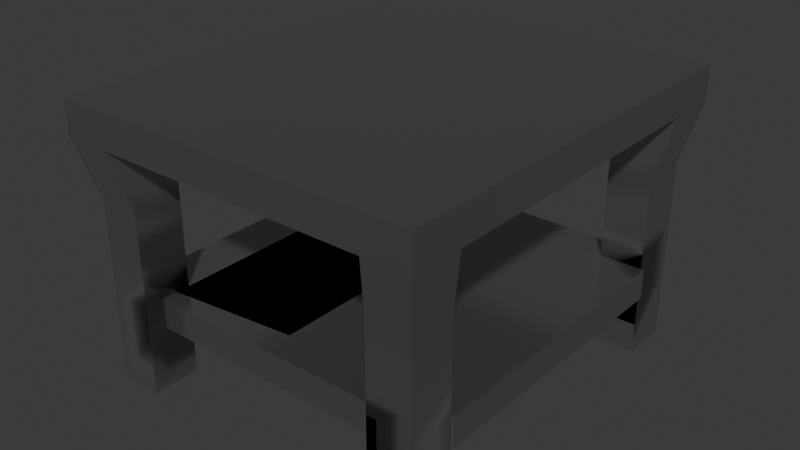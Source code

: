 # Source: table.blend  (saved by Blender 4.4.32; exported with 4.5.12 LTS)
import bpy
from mathutils import Matrix  # noqa: F401  (used for matrix-valued properties, if any)

bpy.ops.wm.read_factory_settings(use_empty=True)
scene = bpy.context.scene
scene.name = 'Scene'

# ---- collections
col_collection = bpy.data.collections.new('Collection'); scene.collection.children.link(col_collection)

# ---- materials (node trees are filled in below, after node groups)
mat_tablematerial = bpy.data.materials.new('TableMaterial')

# ---- material node trees
mat_tablematerial.use_nodes = True; mat_tablematerial.node_tree.nodes.clear()
_N = mat_tablematerial.node_tree.nodes; _L = mat_tablematerial.node_tree.links
n0 = _N.new('ShaderNodeBsdfPrincipled'); n0.name = 'Principled BSDF'; n0.location = (10, 300)
n0.inputs[0].default_value = (0.4076, 0.4076, 0.4076, 1.0)
n0.inputs[1].default_value = 0.9
n0.inputs[2].default_value = 0.15
n0.inputs[3].default_value = 1.0
n1 = _N.new('ShaderNodeOutputMaterial'); n1.name = 'Material Output'; n1.location = (300, 300)
_L.new(n0.outputs[0], n1.inputs[0])
n1.is_active_output = True

# ---- world
world_world = bpy.data.worlds.new('World'); scene.world = world_world
world_world.use_nodes = True; world_world.node_tree.nodes.clear()
_N = world_world.node_tree.nodes; _L = world_world.node_tree.links
n0 = _N.new('ShaderNodeOutputWorld'); n0.name = 'World Output'; n0.location = (300, 300)
n1 = _N.new('ShaderNodeBackground'); n1.name = 'Background'; n1.location = (10, 300)
n1.inputs[0].default_value = (0.05088, 0.05088, 0.05088, 1.0)
_L.new(n1.outputs[0], n0.inputs[0])
n0.is_active_output = True
world_world.color = (0.05088, 0.05088, 0.05088)
world_world.sun_shadow_jitter_overblur = 0.0

# ---- meshes
me_tablemesh = bpy.data.meshes.new('TableMesh')
me_tablemesh.from_pydata([(-0.9549, -1.08, -0.006597), (0.9549, -1.08, -0.006597), (-0.9549, 1.08, -0.006597), (0.9549, 1.08, -0.006597), (-0.9549, -1.08, 0.1723), (0.9549, -1.08, 0.1723), (-0.9549, 1.08, 0.1723), (0.9549, 1.08, 0.1723), (-0.9549, 0.0, -0.006597), (0.9549, 0.0, -0.006597), (-0.9549, 0.0, 0.1723), (0.9549, 0.0, 0.1723), (-0.9549, -0.5398, -0.006597), (-0.9549, -0.5398, 0.1723), (0.9549, -0.5398, -0.006597), (0.9549, -0.5398, 0.1723), (0.9549, 0.5398, -0.006597), (0.9549, 0.5398, 0.1723), (-0.9549, 0.5398, -0.006597), (-0.9549, 0.5398, 0.1723), (0.0, -1.08, -0.006597), (0.0, 1.08, -0.006597), (0.0, -1.08, 0.1723), (0.0, 1.08, 0.1723), (0.0, 0.0, 0.1657), (0.0, 0.0, 0.0), (0.0, -0.5, 0.0), (0.0, -0.5, 0.1657), (0.0, 0.5, 0.1657), (0.0, 0.5, 0.0), (0.5398, -1.08, -0.006597), (0.5398, -1.08, 0.1723), (0.5, 0.0, 0.0), (0.5, -0.5, 0.0), (0.5, 0.5, 0.0), (0.5398, 1.08, -0.006597), (0.5398, 1.08, 0.1723), (0.5, 0.0, 0.1657), (0.5, -0.5, 0.1657), (0.5, 0.5, 0.1657), (-0.5398, 1.08, -0.006597), (-0.5398, 1.08, 0.1723), (-0.5, 0.0, 0.1657), (-0.5, -0.5, 0.1657), (-0.5, 0.5, 0.1657), (-0.5398, -1.08, -0.006597), (-0.5398, -1.08, 0.1723), (-0.5, 0.0, 0.0), (-0.5, -0.5, 0.0), (-0.5, 0.5, 0.0), (-0.7162, 1.08, -0.006597), (-0.7162, 1.08, 0.1723), (-0.6634, 0.0, 0.1657), (-0.6634, -0.5, 0.1657), (-0.6634, 0.5, 0.1657), (-0.7162, -1.08, -0.006597), (-0.7162, -1.08, 0.1723), (-0.6634, 0.0, 0.0), (-0.6634, -0.5, 0.0), (-0.6634, 0.5, 0.0), (-0.9549, -0.8097, -0.006597), (-0.9549, -0.8097, 0.1723), (0.9549, -0.8097, -0.006597), (0.9549, -0.8097, 0.1723), (0.0, -0.75, 0.1657), (0.0, -0.75, 0.0), (0.5, -0.75, 0.1657), (0.5, -0.75, 0.0), (-0.5, -0.75, 0.0), (-0.5, -0.75, 0.1657), (-0.6634, -0.75, 0.1657), (-0.6634, -0.75, 0.0), (0.7162, -1.08, -0.006597), (0.7162, -1.08, 0.1723), (0.6634, 0.0, 0.0), (0.6634, -0.5, 0.0), (0.6634, 0.5, 0.0), (0.7162, 1.08, -0.006597), (0.7162, 1.08, 0.1723), (0.6634, 0.0, 0.1657), (0.6634, -0.5, 0.1657), (0.6634, 0.5, 0.1657), (0.6634, -0.75, 0.1657), (0.6634, -0.75, 0.0), (0.9549, 0.8097, -0.006597), (0.9549, 0.8097, 0.1723), (-0.9549, 0.8097, -0.006597), (-0.9549, 0.8097, 0.1723), (0.0, 0.75, 0.1657), (0.0, 0.75, 0.0), (0.5, 0.75, 0.1657), (0.5, 0.75, 0.0), (-0.5, 0.75, 0.0), (-0.5, 0.75, 0.1657), (-0.6634, 0.75, 0.1657), (-0.6634, 0.75, 0.0), (0.6634, 0.75, 0.1657), (0.6634, 0.75, 0.0), (0.9549, -0.2699, -0.006597), (0.9549, -0.2699, 0.1723), (-0.9549, -0.2699, -0.006597), (-0.9549, -0.2699, 0.1723), (0.0, -0.25, 0.0), (0.0, -0.25, 0.1657), (0.5, -0.25, 0.0), (0.5, -0.25, 0.1657), (-0.5, -0.25, 0.1657), (-0.5, -0.25, 0.0), (-0.6634, -0.25, 0.0), (-0.6634, -0.25, 0.1657), (0.6634, -0.25, 0.0), (0.6634, -0.25, 0.1657), (-0.9549, 0.2699, -0.006597), (-0.9549, 0.2699, 0.1723), (0.9549, 0.2699, -0.006597), (0.9549, 0.2699, 0.1723), (0.0, 0.25, 0.0), (0.0, 0.25, 0.1657), (0.5, 0.25, 0.0), (0.5, 0.25, 0.1657), (-0.5, 0.25, 0.1657), (-0.5, 0.25, 0.0), (-0.6634, 0.25, 0.0), (-0.6634, 0.25, 0.1657), (0.6634, 0.25, 0.0), (0.6634, 0.25, 0.1657), (0.2699, 1.08, -0.006597), (0.2699, 1.08, 0.1723), (0.25, 0.0, 0.1657), (0.25, -0.5, 0.1657), (0.25, 0.5, 0.1657), (0.2699, -1.08, -0.006597), (0.2699, -1.08, 0.1723), (0.25, 0.0, 0.0), (0.25, -0.5, 0.0), (0.25, 0.5, 0.0), (0.25, -0.75, 0.0), (0.25, -0.75, 0.1657), (0.25, 0.75, 0.0), (0.25, 0.75, 0.1657), (0.25, -0.25, 0.1657), (0.25, -0.25, 0.0), (0.25, 0.25, 0.1657), (0.25, 0.25, 0.0), (-0.2699, -1.08, -0.006597), (-0.2699, -1.08, 0.1723), (-0.25, 0.0, 0.0), (-0.25, -0.5, 0.0), (-0.25, 0.5, 0.0), (-0.2699, 1.08, -0.006597), (-0.2699, 1.08, 0.1723), (-0.25, 0.0, 0.1657), (-0.25, -0.5, 0.1657), (-0.25, 0.5, 0.1657), (-0.25, -0.75, 0.0), (-0.25, -0.75, 0.1657), (-0.25, 0.75, 0.0), (-0.25, 0.75, 0.1657), (-0.25, -0.25, 0.1657), (-0.25, -0.25, 0.0), (-0.25, 0.25, 0.1657), (-0.25, 0.25, 0.0), (-0.8845, -0.75, -1.263), (-0.8845, -1.0, -1.263), (0.6634, -1.0, -1.263), (0.8845, -1.0, -1.263), (0.8845, 0.75, -1.263), (0.8845, 1.0, -1.263), (-0.6634, 1.0, -1.263), (-0.8845, 1.0, -1.263), (-0.6634, -1.0, -1.263), (-0.6634, -0.75, -1.263), (0.8845, -0.75, -1.263), (0.6634, -0.75, -1.263), (0.6634, 1.0, -1.263), (-0.8845, 0.75, -1.263), (-0.6634, 0.75, -1.263), (0.6634, 0.75, -1.263), (-0.8845, -0.75, -0.6314), (-0.8845, -1.0, -0.6314), (-0.6634, -0.75, -0.6314), (-0.6634, -1.0, -0.6314), (0.8845, -1.0, -0.6314), (0.8845, -0.75, -0.6314), (0.6634, -1.0, -0.6314), (0.6634, -0.75, -0.6314), (-0.8845, 0.75, -0.6314), (-0.6634, 0.75, -0.6314), (-0.6634, 1.0, -0.6314), (-0.8845, 1.0, -0.6314), (0.6634, 1.0, -0.6314), (0.6634, 0.75, -0.6314), (0.8845, 0.75, -0.6314), (0.8845, 1.0, -0.6314), (0.8845, -1.0, -0.9471), (0.6634, -1.0, -0.9471), (0.6634, -0.75, -0.9471), (0.8845, -0.75, -0.9471), (-0.8845, -0.75, -0.9471), (-0.6634, -0.75, -0.9471), (-0.8845, -1.0, -0.9471), (-0.6634, -1.0, -0.9471), (0.6634, 1.0, -0.9471), (0.8845, 0.75, -0.9471), (0.6634, 0.75, -0.9471), (0.8845, 1.0, -0.9471), (0.8845, -0.75, -0.3157), (0.8845, -1.0, -0.3157), (0.6634, -1.0, -0.3157), (0.6634, -0.75, -0.3157), (-0.8845, -1.0, -0.3157), (-0.6634, -1.0, -0.3157), (-0.8845, -0.75, -0.3157), (-0.6634, -0.75, -0.3157), (0.6634, 0.75, -0.3157), (0.8845, 1.0, -0.3157), (0.6634, 1.0, -0.3157), (0.8845, 0.75, -0.3157), (-0.6634, 0.75, -0.3157), (-0.8845, 1.0, -0.3157), (-0.8845, 0.75, -0.3157), (-0.6634, 1.0, -0.3157), (0.8845, -0.75, -0.7893), (0.8845, -1.0, -0.7893), (0.6634, -1.0, -0.7893), (0.6634, -0.75, -0.7893), (0.6634, 0.75, -0.7893), (0.8845, 1.0, -0.7893), (0.6634, 1.0, -0.7893), (0.8845, 0.75, -0.7893), (-0.8845, 0.75, -0.9471), (-0.6634, 1.0, -0.9471), (-0.6634, 0.75, -0.9471), (-0.8845, 1.0, -0.9471), (-0.8845, -1.0, -0.7893), (-0.6634, -1.0, -0.7893), (-0.8845, -0.75, -0.7893), (-0.6634, -0.75, -0.7893), (-0.6634, 0.75, -0.7893), (-0.8845, 1.0, -0.7893), (-0.8845, 0.75, -0.7893), (-0.6634, 1.0, -0.7893), (0.75, -0.9, -0.7893), (0.75, -0.9, -0.9471), (0.75, 0.9, -0.7893), (0.75, 0.9, -0.9471), (-0.75, 0.9, -0.7893), (-0.75, 0.9, -0.9471), (-0.75, -0.9, -0.9471), (-0.75, -0.9, -0.7893), (-0.9, -0.75, -0.7893), (-0.9, -0.75, -0.9471), (0.9, 0.75, -0.7893), (0.9, 0.75, -0.9471), (0.9, -0.75, -0.9471), (0.9, -0.75, -0.7893), (-0.9, 0.75, -0.7893), (-0.9, 0.75, -0.9471)], [], [(194, 195, 164, 165), (96, 85, 7, 78), (50, 2, 6, 51), (72, 1, 5, 73), (84, 3, 7, 85), (60, 0, 4, 61), (112, 8, 10, 113), (98, 9, 11, 99), (111, 99, 11, 79), (110, 74, 9, 98), (83, 75, 14, 62), (82, 63, 15, 80), (62, 14, 15, 63), (100, 12, 13, 101), (86, 18, 19, 87), (114, 16, 17, 115), (125, 115, 17, 81), (124, 76, 16, 114), (161, 148, 29, 116), (160, 117, 28, 153), (155, 64, 27, 152), (154, 147, 26, 65), (159, 146, 25, 102), (158, 103, 24, 151), (144, 20, 22, 145), (126, 21, 23, 127), (157, 88, 23, 150), (156, 149, 21, 89), (77, 35, 36, 78), (143, 135, 34, 118), (142, 119, 39, 130), (137, 66, 38, 129), (136, 134, 33, 67), (141, 133, 32, 104), (140, 105, 37, 128), (131, 30, 31, 132), (139, 90, 36, 127), (138, 126, 35, 91), (95, 50, 40, 92), (94, 93, 41, 51), (55, 45, 46, 56), (109, 106, 42, 52), (108, 57, 47, 107), (71, 58, 48, 68), (70, 69, 43, 53), (123, 120, 44, 54), (122, 59, 49, 121), (149, 40, 41, 150), (112, 18, 59, 122), (113, 123, 54, 19), (61, 70, 53, 13), (60, 12, 58, 71), (100, 8, 57, 108), (101, 109, 52, 10), (0, 55, 56, 4), (87, 94, 51, 6), (200, 198, 162, 163), (40, 50, 51, 41), (197, 194, 165, 172), (4, 56, 70, 61), (56, 46, 69, 70), (55, 71, 68, 45), (131, 136, 67, 30), (132, 31, 66, 137), (144, 154, 65, 20), (145, 22, 64, 155), (1, 62, 63, 5), (73, 5, 63, 82), (204, 202, 174, 177), (12, 60, 61, 13), (30, 67, 83, 72), (31, 73, 82, 66), (3, 77, 78, 7), (118, 34, 76, 124), (119, 125, 81, 39), (66, 82, 80, 38), (67, 33, 75, 83), (104, 32, 74, 110), (105, 111, 79, 37), (30, 72, 73, 31), (90, 96, 78, 36), (91, 35, 77, 97), (34, 91, 97, 76), (39, 81, 96, 90), (18, 86, 95, 59), (19, 54, 94, 87), (54, 44, 93, 94), (59, 95, 92, 49), (135, 138, 91, 34), (130, 39, 90, 139), (148, 156, 89, 29), (153, 28, 88, 157), (2, 86, 87, 6), (16, 84, 85, 17), (81, 17, 85, 96), (76, 97, 84, 16), (38, 80, 111, 105), (33, 104, 110, 75), (13, 53, 109, 101), (12, 100, 108, 58), (58, 108, 107, 48), (53, 43, 106, 109), (129, 38, 105, 140), (134, 141, 104, 33), (152, 27, 103, 158), (147, 159, 102, 26), (8, 100, 101, 10), (75, 110, 98, 14), (80, 15, 99, 111), (14, 98, 99, 15), (37, 79, 125, 119), (32, 118, 124, 74), (10, 52, 123, 113), (8, 112, 122, 57), (57, 122, 121, 47), (52, 42, 120, 123), (128, 37, 119, 142), (133, 143, 118, 32), (151, 24, 117, 160), (146, 161, 116, 25), (74, 124, 114, 9), (79, 11, 115, 125), (9, 114, 115, 11), (18, 112, 113, 19), (25, 116, 143, 133), (24, 128, 142, 117), (26, 102, 141, 134), (27, 129, 140, 103), (28, 130, 139, 88), (29, 89, 138, 135), (22, 132, 137, 64), (20, 65, 136, 131), (89, 21, 126, 138), (88, 139, 127, 23), (20, 131, 132, 22), (103, 140, 128, 24), (102, 25, 133, 141), (65, 26, 134, 136), (64, 137, 129, 27), (117, 142, 130, 28), (116, 29, 135, 143), (35, 126, 127, 36), (47, 121, 161, 146), (42, 151, 160, 120), (48, 107, 159, 147), (43, 152, 158, 106), (44, 153, 157, 93), (49, 92, 156, 148), (46, 145, 155, 69), (45, 68, 154, 144), (21, 149, 150, 23), (92, 40, 149, 156), (93, 157, 150, 41), (45, 144, 145, 46), (106, 158, 151, 42), (107, 47, 146, 159), (68, 48, 147, 154), (69, 155, 152, 43), (120, 160, 153, 44), (121, 49, 148, 161), (177, 174, 167, 166), (175, 169, 168, 176), (163, 162, 171, 170), (164, 173, 172, 165), (205, 203, 166, 167), (198, 199, 171, 162), (232, 230, 175, 176), (233, 231, 168, 169), (230, 233, 169, 175), (195, 196, 173, 164), (202, 205, 167, 174), (201, 200, 163, 170), (196, 197, 172, 173), (231, 232, 176, 168), (199, 201, 170, 171), (203, 204, 177, 166), (213, 211, 181, 180), (211, 210, 179, 181), (212, 213, 180, 178), (210, 212, 178, 179), (209, 206, 183, 185), (208, 209, 185, 184), (206, 207, 182, 183), (207, 208, 184, 182), (221, 218, 187, 188), (220, 219, 189, 186), (219, 221, 188, 189), (218, 220, 186, 187), (217, 214, 191, 192), (216, 215, 193, 190), (215, 217, 192, 193), (214, 216, 190, 191), (225, 222, 197, 196), (224, 225, 196, 195), (222, 223, 194, 197), (223, 224, 195, 194), (237, 235, 201, 199), (235, 234, 200, 201), (236, 237, 199, 198), (234, 236, 198, 200), (229, 226, 204, 203), (228, 227, 205, 202), (227, 229, 203, 205), (226, 228, 202, 204), (1, 72, 208, 207), (62, 1, 207, 206), (72, 83, 209, 208), (83, 62, 206, 209), (0, 60, 212, 210), (60, 71, 213, 212), (55, 0, 210, 211), (71, 55, 211, 213), (97, 77, 216, 214), (3, 84, 217, 215), (77, 3, 215, 216), (84, 97, 214, 217), (95, 86, 220, 218), (2, 50, 221, 219), (86, 2, 219, 220), (50, 95, 218, 221), (182, 184, 224, 223), (183, 182, 223, 222), (184, 185, 225, 224), (185, 183, 222, 225), (191, 190, 228, 226), (193, 192, 229, 227), (190, 193, 227, 228), (192, 191, 226, 229), (241, 238, 232, 231), (240, 239, 233, 230), (239, 241, 231, 233), (238, 240, 230, 232), (179, 178, 236, 234), (178, 180, 237, 236), (181, 179, 234, 235), (180, 181, 235, 237), (187, 186, 240, 238), (189, 188, 241, 239), (186, 189, 239, 240), (188, 187, 238, 241), (237, 238, 232, 199), (203, 229, 252, 253), (196, 225, 226, 204), (236, 198, 251, 250), (196, 204, 253, 254), (225, 237, 249, 242), (232, 204, 226, 238), (199, 196, 243, 248), (232, 199, 251, 257), (225, 196, 199, 237), (241, 231, 247, 246), (237, 225, 226, 238), (196, 199, 232, 204), (247, 245, 244, 246), (243, 242, 249, 248), (202, 228, 244, 245), (195, 224, 242, 243), (238, 237, 250, 256), (235, 201, 248, 249), (256, 250, 251, 257), (255, 254, 253, 252), (230, 240, 256, 257), (226, 225, 255, 252), (222, 197, 254, 255), (238, 226, 244, 246), (232, 204, 245, 247)])
me_tablemesh.polygons.foreach_set('use_smooth', [True] * 266)
_k = set([(0, 4), (0, 210), (1, 5), (1, 207), (2, 6), (2, 219), (3, 7), (3, 215), (4, 56), (4, 61), (5, 63), (5, 73), (6, 51), (6, 87), (7, 78), (7, 85), (8, 100), (8, 112), (9, 98), (9, 114), (10, 101), (10, 113), (11, 99), (11, 115), (12, 60), (12, 100), (13, 61), (13, 101), (14, 62), (14, 98), (15, 63), (15, 99), (16, 84), (16, 114), (17, 85), (17, 115), (18, 86), (18, 112), (19, 87), (19, 113), (20, 131), (20, 144), (21, 126), (21, 149), (22, 132), (22, 145), (23, 127), (23, 150), (30, 72), (30, 131), (31, 73), (31, 132), (35, 77), (35, 126), (36, 78), (36, 127), (40, 50), (40, 149), (41, 51), (41, 150), (45, 55), (45, 144), (46, 56), (46, 145), (50, 95), (50, 221), (55, 71), (55, 211), (60, 71), (60, 212), (62, 83), (62, 206), (71, 213), (72, 83), (72, 208), (77, 97), (77, 216), (83, 209), (84, 97), (84, 217), (86, 95), (86, 220), (95, 218), (97, 214), (162, 163), (162, 171), (162, 198), (163, 170), (163, 200), (164, 165), (164, 173), (164, 195), (165, 172), (165, 194), (166, 167), (166, 177), (166, 203), (167, 174), (167, 205), (168, 169), (168, 176), (168, 231), (169, 175), (169, 233), (170, 171), (170, 201), (171, 199), (172, 173), (172, 197), (173, 196), (174, 177), (174, 202), (175, 176), (175, 230), (176, 232), (177, 204), (178, 212), (178, 236), (179, 210), (179, 234), (180, 213), (180, 237), (181, 211), (181, 235), (182, 207), (182, 223), (183, 206), (183, 222), (184, 208), (184, 224), (185, 209), (185, 225), (186, 220), (186, 240), (187, 218), (187, 238), (188, 221), (188, 241), (189, 219), (189, 239), (190, 216), (190, 228), (191, 214), (191, 226), (192, 217), (192, 229), (193, 215), (193, 227), (194, 223), (200, 234), (205, 227), (233, 239), (242, 243), (242, 249), (243, 248), (244, 245), (244, 246), (245, 247), (246, 247), (248, 249), (250, 251), (250, 256), (251, 257), (252, 253), (252, 255), (253, 254), (254, 255), (256, 257)])
me_tablemesh.attributes.new('sharp_edge', 'BOOLEAN', 'EDGE').data.foreach_set('value', [ (min(e.vertices), max(e.vertices)) in _k for e in me_tablemesh.edges])
_uv = me_tablemesh.uv_layers.new(name='UVMap')
_uv.uv.foreach_set('vector', [0.8684, 0.9278, 0.8684, 0.8924, 0.9189, 0.8924, 0.9189, 0.9278, 0.2589, 0.2927, 0.3056, 0.3023, 0.3056, 0.3455, 0.2674, 0.3455, 0.4881, 0.9008, 0.4881, 0.939, 0.4595, 0.939, 0.4595, 0.9008, 0.7178, 0.9008, 0.7178, 0.939, 0.6892, 0.939, 0.6892, 0.9008, 0.02863, 0.6478, 0.02863, 0.6909, -9.25e-09, 0.6909, -5.989e-09, 0.6478, 0.2584, 0.6478, 0.2584, 0.6909, 0.2297, 0.6909, 0.2297, 0.6478, 0.2584, 0.475, 0.2584, 0.5182, 0.2297, 0.5182, 0.2297, 0.475, 0.02863, 0.475, 0.02863, 0.5182, 3.791e-09, 0.5182, 7.052e-09, 0.475, 0.2589, 0.1327, 0.3056, 0.1296, 0.3056, 0.1727, 0.2589, 0.1727, 0.3522, 0.1327, 0.3522, 0.1727, 0.3056, 0.1727, 0.3056, 0.1296, 0.3522, 0.05274, 0.3522, 0.09274, 0.3056, 0.08637, 0.3056, 0.04318, 0.2589, 0.05274, 0.3056, 0.04318, 0.3056, 0.08637, 0.2589, 0.09274, 0.02863, 0.3887, 0.02863, 0.4318, 1.031e-08, 0.4318, 1.357e-08, 0.3887, 0.2584, 0.5614, 0.2584, 0.6046, 0.2297, 0.6046, 0.2297, 0.5614, 0.2584, 0.3887, 0.2584, 0.4318, 0.2297, 0.4318, 0.2297, 0.3887, 0.02863, 0.5614, 0.02863, 0.6046, -2.729e-09, 0.6046, 5.311e-10, 0.5614, 0.2589, 0.2127, 0.3056, 0.2159, 0.3056, 0.2591, 0.2589, 0.2527, 0.3522, 0.2127, 0.3522, 0.2527, 0.3056, 0.2591, 0.3056, 0.2159, 0.4984, 0.2127, 0.4984, 0.2527, 0.4584, 0.2527, 0.4584, 0.2127, 0.1128, 0.2127, 0.1528, 0.2127, 0.1528, 0.2527, 0.1128, 0.2527, 0.1128, 0.05274, 0.1528, 0.05274, 0.1528, 0.09274, 0.1128, 0.09274, 0.4984, 0.05274, 0.4984, 0.09274, 0.4584, 0.09274, 0.4584, 0.05274, 0.4984, 0.1327, 0.4984, 0.1727, 0.4584, 0.1727, 0.4584, 0.1327, 0.1128, 0.1327, 0.1528, 0.1327, 0.1528, 0.1727, 0.1128, 0.1727, 0.7178, 0.7431, 0.7178, 0.7862, 0.6892, 0.7862, 0.6892, 0.7431, 0.4881, 0.7431, 0.4881, 0.7862, 0.4595, 0.7862, 0.4595, 0.7431, 0.1128, 0.2927, 0.1528, 0.2927, 0.1528, 0.3455, 0.1096, 0.3455, 0.4984, 0.2927, 0.5015, 0.3455, 0.4584, 0.3455, 0.4584, 0.2927, 0.4881, 0.6717, 0.4881, 0.6999, 0.4595, 0.6999, 0.4595, 0.6717, 0.4184, 0.2127, 0.4184, 0.2527, 0.3784, 0.2527, 0.3784, 0.2127, 0.1928, 0.2127, 0.2328, 0.2127, 0.2328, 0.2527, 0.1928, 0.2527, 0.1928, 0.05274, 0.2328, 0.05274, 0.2328, 0.09274, 0.1928, 0.09274, 0.4184, 0.05274, 0.4184, 0.09274, 0.3784, 0.09274, 0.3784, 0.05274, 0.4184, 0.1327, 0.4184, 0.1727, 0.3784, 0.1727, 0.3784, 0.1327, 0.1928, 0.1327, 0.2328, 0.1327, 0.2328, 0.1727, 0.1928, 0.1727, 0.7178, 0.8294, 0.7178, 0.8726, 0.6892, 0.8726, 0.6892, 0.8294, 0.1928, 0.2927, 0.2328, 0.2927, 0.2392, 0.3455, 0.196, 0.3455, 0.4184, 0.2927, 0.4152, 0.3455, 0.372, 0.3455, 0.3784, 0.2927, 0.5645, 0.2927, 0.573, 0.3455, 0.5447, 0.3455, 0.5384, 0.2927, 0.04665, 0.2927, 0.07279, 0.2927, 0.06642, 0.3455, 0.0382, 0.3455, 0.7178, 0.6717, 0.7178, 0.6999, 0.6892, 0.6999, 0.6892, 0.6717, 0.04665, 0.1327, 0.07279, 0.1327, 0.07279, 0.1727, 0.04665, 0.1727, 0.5645, 0.1327, 0.5645, 0.1727, 0.5384, 0.1727, 0.5384, 0.1327, 0.5645, 0.05274, 0.5645, 0.09274, 0.5384, 0.09274, 0.5384, 0.05274, 0.04665, 0.05274, 0.07279, 0.05274, 0.07279, 0.09274, 0.04665, 0.09274, 0.04665, 0.2127, 0.07279, 0.2127, 0.07279, 0.2527, 0.04665, 0.2527, 0.5645, 0.2127, 0.5645, 0.2527, 0.5384, 0.2527, 0.5384, 0.2127, 0.4881, 0.8294, 0.4881, 0.8726, 0.4595, 0.8726, 0.4595, 0.8294, 0.6112, 0.2159, 0.6112, 0.2591, 0.5645, 0.2527, 0.5645, 0.2127, 0.0, 0.2159, 0.04665, 0.2127, 0.04665, 0.2527, 0.0, 0.2591, 0.0, 0.04318, 0.04665, 0.05274, 0.04665, 0.09274, 0.0, 0.08637, 0.6112, 0.04318, 0.6112, 0.08637, 0.5645, 0.09274, 0.5645, 0.05274, 0.6112, 0.1296, 0.6112, 0.1727, 0.5645, 0.1727, 0.5645, 0.1327, 0.0, 0.1296, 0.04665, 0.1327, 0.04665, 0.1727, 0.0, 0.1727, 0.7178, 0.6335, 0.7178, 0.6717, 0.6892, 0.6717, 0.6892, 0.6335, 0.0, 0.3023, 0.04665, 0.2927, 0.0382, 0.3455, 0.0, 0.3455, 0.4089, 0.6782, 0.4089, 0.6382, 0.4595, 0.6382, 0.4595, 0.6782, 0.4881, 0.8726, 0.4881, 0.9008, 0.4595, 0.9008, 0.4595, 0.8726, 0.1792, 0.3982, 0.1792, 0.3582, 0.2297, 0.3582, 0.2297, 0.3982, 0.0, 0.0, 0.0382, 0.0, 0.04665, 0.05274, 0.0, 0.04318, 0.0382, 0.0, 0.06642, 0.0, 0.07279, 0.05274, 0.04665, 0.05274, 0.573, 0.0, 0.5645, 0.05274, 0.5384, 0.05274, 0.5447, 0.0, 0.4152, 0.0, 0.4184, 0.05274, 0.3784, 0.05274, 0.372, 0.0, 0.196, 0.0, 0.2392, 0.0, 0.2328, 0.05274, 0.1928, 0.05274, 0.5015, 0.0, 0.4984, 0.05274, 0.4584, 0.05274, 0.4584, 0.0, 0.1096, 0.0, 0.1528, 0.0, 0.1528, 0.05274, 0.1128, 0.05274, 0.02863, 0.3455, 0.02863, 0.3887, 1.357e-08, 0.3887, 1.683e-08, 0.3455, 0.2674, 0.0, 0.3056, 0.0, 0.3056, 0.04318, 0.2589, 0.05274, 0.875, 0.3407, 0.875, 0.3007, 0.9255, 0.3007, 0.9255, 0.3407, 0.2584, 0.6046, 0.2584, 0.6478, 0.2297, 0.6478, 0.2297, 0.6046, 0.372, 0.0, 0.3784, 0.05274, 0.3522, 0.05274, 0.3438, 0.0, 0.2392, 0.0, 0.2674, 0.0, 0.2589, 0.05274, 0.2328, 0.05274, 0.4881, 0.6335, 0.4881, 0.6717, 0.4595, 0.6717, 0.4595, 0.6335, 0.3784, 0.2127, 0.3784, 0.2527, 0.3522, 0.2527, 0.3522, 0.2127, 0.2328, 0.2127, 0.2589, 0.2127, 0.2589, 0.2527, 0.2328, 0.2527, 0.2328, 0.05274, 0.2589, 0.05274, 0.2589, 0.09274, 0.2328, 0.09274, 0.3784, 0.05274, 0.3784, 0.09274, 0.3522, 0.09274, 0.3522, 0.05274, 0.3784, 0.1327, 0.3784, 0.1727, 0.3522, 0.1727, 0.3522, 0.1327, 0.2328, 0.1327, 0.2589, 0.1327, 0.2589, 0.1727, 0.2328, 0.1727, 0.7178, 0.8726, 0.7178, 0.9008, 0.6892, 0.9008, 0.6892, 0.8726, 0.2328, 0.2927, 0.2589, 0.2927, 0.2674, 0.3455, 0.2392, 0.3455, 0.3784, 0.2927, 0.372, 0.3455, 0.3438, 0.3455, 0.3522, 0.2927, 0.3784, 0.2527, 0.3784, 0.2927, 0.3522, 0.2927, 0.3522, 0.2527, 0.2328, 0.2527, 0.2589, 0.2527, 0.2589, 0.2927, 0.2328, 0.2927, 0.6112, 0.2591, 0.6112, 0.3023, 0.5645, 0.2927, 0.5645, 0.2527, 0.0, 0.2591, 0.04665, 0.2527, 0.04665, 0.2927, 0.0, 0.3023, 0.04665, 0.2527, 0.07279, 0.2527, 0.07279, 0.2927, 0.04665, 0.2927, 0.5645, 0.2527, 0.5645, 0.2927, 0.5384, 0.2927, 0.5384, 0.2527, 0.4184, 0.2527, 0.4184, 0.2927, 0.3784, 0.2927, 0.3784, 0.2527, 0.1928, 0.2527, 0.2328, 0.2527, 0.2328, 0.2927, 0.1928, 0.2927, 0.4984, 0.2527, 0.4984, 0.2927, 0.4584, 0.2927, 0.4584, 0.2527, 0.1128, 0.2527, 0.1528, 0.2527, 0.1528, 0.2927, 0.1128, 0.2927, 0.2584, 0.3455, 0.2584, 0.3887, 0.2297, 0.3887, 0.2297, 0.3455, 0.02863, 0.6046, 0.02863, 0.6478, -5.989e-09, 0.6478, -2.729e-09, 0.6046, 0.2589, 0.2527, 0.3056, 0.2591, 0.3056, 0.3023, 0.2589, 0.2927, 0.3522, 0.2527, 0.3522, 0.2927, 0.3056, 0.3023, 0.3056, 0.2591, 0.2328, 0.09274, 0.2589, 0.09274, 0.2589, 0.1327, 0.2328, 0.1327, 0.3784, 0.09274, 0.3784, 0.1327, 0.3522, 0.1327, 0.3522, 0.09274, 0.0, 0.08637, 0.04665, 0.09274, 0.04665, 0.1327, 0.0, 0.1296, 0.6112, 0.08637, 0.6112, 0.1296, 0.5645, 0.1327, 0.5645, 0.09274, 0.5645, 0.09274, 0.5645, 0.1327, 0.5384, 0.1327, 0.5384, 0.09274, 0.04665, 0.09274, 0.07279, 0.09274, 0.07279, 0.1327, 0.04665, 0.1327, 0.1928, 0.09274, 0.2328, 0.09274, 0.2328, 0.1327, 0.1928, 0.1327, 0.4184, 0.09274, 0.4184, 0.1327, 0.3784, 0.1327, 0.3784, 0.09274, 0.1128, 0.09274, 0.1528, 0.09274, 0.1528, 0.1327, 0.1128, 0.1327, 0.4984, 0.09274, 0.4984, 0.1327, 0.4584, 0.1327, 0.4584, 0.09274, 0.2584, 0.5182, 0.2584, 0.5614, 0.2297, 0.5614, 0.2297, 0.5182, 0.3522, 0.09274, 0.3522, 0.1327, 0.3056, 0.1296, 0.3056, 0.08637, 0.2589, 0.09274, 0.3056, 0.08637, 0.3056, 0.1296, 0.2589, 0.1327, 0.02863, 0.4318, 0.02863, 0.475, 7.052e-09, 0.475, 1.031e-08, 0.4318, 0.2328, 0.1727, 0.2589, 0.1727, 0.2589, 0.2127, 0.2328, 0.2127, 0.3784, 0.1727, 0.3784, 0.2127, 0.3522, 0.2127, 0.3522, 0.1727, 0.0, 0.1727, 0.04665, 0.1727, 0.04665, 0.2127, 0.0, 0.2159, 0.6112, 0.1727, 0.6112, 0.2159, 0.5645, 0.2127, 0.5645, 0.1727, 0.5645, 0.1727, 0.5645, 0.2127, 0.5384, 0.2127, 0.5384, 0.1727, 0.04665, 0.1727, 0.07279, 0.1727, 0.07279, 0.2127, 0.04665, 0.2127, 0.1928, 0.1727, 0.2328, 0.1727, 0.2328, 0.2127, 0.1928, 0.2127, 0.4184, 0.1727, 0.4184, 0.2127, 0.3784, 0.2127, 0.3784, 0.1727, 0.1128, 0.1727, 0.1528, 0.1727, 0.1528, 0.2127, 0.1128, 0.2127, 0.4984, 0.1727, 0.4984, 0.2127, 0.4584, 0.2127, 0.4584, 0.1727, 0.3522, 0.1727, 0.3522, 0.2127, 0.3056, 0.2159, 0.3056, 0.1727, 0.2589, 0.1727, 0.3056, 0.1727, 0.3056, 0.2159, 0.2589, 0.2127, 0.02863, 0.5182, 0.02863, 0.5614, 5.311e-10, 0.5614, 3.791e-09, 0.5182, 0.2584, 0.4318, 0.2584, 0.475, 0.2297, 0.475, 0.2297, 0.4318, 0.4584, 0.1727, 0.4584, 0.2127, 0.4184, 0.2127, 0.4184, 0.1727, 0.1528, 0.1727, 0.1928, 0.1727, 0.1928, 0.2127, 0.1528, 0.2127, 0.4584, 0.09274, 0.4584, 0.1327, 0.4184, 0.1327, 0.4184, 0.09274, 0.1528, 0.09274, 0.1928, 0.09274, 0.1928, 0.1327, 0.1528, 0.1327, 0.1528, 0.2527, 0.1928, 0.2527, 0.1928, 0.2927, 0.1528, 0.2927, 0.4584, 0.2527, 0.4584, 0.2927, 0.4184, 0.2927, 0.4184, 0.2527, 0.1528, 0.0, 0.196, 0.0, 0.1928, 0.05274, 0.1528, 0.05274, 0.4584, 0.0, 0.4584, 0.05274, 0.4184, 0.05274, 0.4152, 0.0, 0.4584, 0.2927, 0.4584, 0.3455, 0.4152, 0.3455, 0.4184, 0.2927, 0.1528, 0.2927, 0.1928, 0.2927, 0.196, 0.3455, 0.1528, 0.3455, 0.7178, 0.7862, 0.7178, 0.8294, 0.6892, 0.8294, 0.6892, 0.7862, 0.1528, 0.1327, 0.1928, 0.1327, 0.1928, 0.1727, 0.1528, 0.1727, 0.4584, 0.1327, 0.4584, 0.1727, 0.4184, 0.1727, 0.4184, 0.1327, 0.4584, 0.05274, 0.4584, 0.09274, 0.4184, 0.09274, 0.4184, 0.05274, 0.1528, 0.05274, 0.1928, 0.05274, 0.1928, 0.09274, 0.1528, 0.09274, 0.1528, 0.2127, 0.1928, 0.2127, 0.1928, 0.2527, 0.1528, 0.2527, 0.4584, 0.2127, 0.4584, 0.2527, 0.4184, 0.2527, 0.4184, 0.2127, 0.4881, 0.6999, 0.4881, 0.7431, 0.4595, 0.7431, 0.4595, 0.6999, 0.5384, 0.1727, 0.5384, 0.2127, 0.4984, 0.2127, 0.4984, 0.1727, 0.07279, 0.1727, 0.1128, 0.1727, 0.1128, 0.2127, 0.07279, 0.2127, 0.5384, 0.09274, 0.5384, 0.1327, 0.4984, 0.1327, 0.4984, 0.09274, 0.07279, 0.09274, 0.1128, 0.09274, 0.1128, 0.1327, 0.07279, 0.1327, 0.07279, 0.2527, 0.1128, 0.2527, 0.1128, 0.2927, 0.07279, 0.2927, 0.5384, 0.2527, 0.5384, 0.2927, 0.4984, 0.2927, 0.4984, 0.2527, 0.06642, 0.0, 0.1096, 0.0, 0.1128, 0.05274, 0.07279, 0.05274, 0.5447, 0.0, 0.5384, 0.05274, 0.4984, 0.05274, 0.5015, 0.0, 0.4881, 0.7862, 0.4881, 0.8294, 0.4595, 0.8294, 0.4595, 0.7862, 0.5384, 0.2927, 0.5447, 0.3455, 0.5015, 0.3455, 0.4984, 0.2927, 0.07279, 0.2927, 0.1128, 0.2927, 0.1096, 0.3455, 0.06642, 0.3455, 0.7178, 0.6999, 0.7178, 0.7431, 0.6892, 0.7431, 0.6892, 0.6999, 0.07279, 0.1327, 0.1128, 0.1327, 0.1128, 0.1727, 0.07279, 0.1727, 0.5384, 0.1327, 0.5384, 0.1727, 0.4984, 0.1727, 0.4984, 0.1327, 0.5384, 0.05274, 0.5384, 0.09274, 0.4984, 0.09274, 0.4984, 0.05274, 0.07279, 0.05274, 0.1128, 0.05274, 0.1128, 0.09274, 0.07279, 0.09274, 0.07279, 0.2127, 0.1128, 0.2127, 0.1128, 0.2527, 0.07279, 0.2527, 0.5384, 0.2127, 0.5384, 0.2527, 0.4984, 0.2527, 0.4984, 0.2127, 0.6465, 0.288, 0.6465, 0.328, 0.6112, 0.328, 0.6112, 0.288, 0.6819, 0.288, 0.6819, 0.328, 0.6465, 0.328, 0.6465, 0.288, 0.7173, 0.288, 0.7173, 0.328, 0.6819, 0.328, 0.6819, 0.288, 0.9105, 0.202, 0.9105, 0.242, 0.8751, 0.242, 0.8751, 0.202, 0.1792, 0.6782, 0.1792, 0.6382, 0.2297, 0.6382, 0.2297, 0.6782, 0.3536, 0.9852, 0.3536, 0.9499, 0.4041, 0.9499, 0.4041, 0.9852, 0.1515, 0.7376, 0.1515, 0.7022, 0.202, 0.7022, 0.202, 0.7376, 0.6387, 0.9278, 0.6387, 0.8924, 0.6892, 0.8924, 0.6892, 0.9278, 0.4089, 0.3982, 0.4089, 0.3582, 0.4595, 0.3582, 0.4595, 0.3982, 0.875, 0.6207, 0.875, 0.5807, 0.9255, 0.5807, 0.9255, 0.6207, 0.6387, 0.6801, 0.6387, 0.6447, 0.6892, 0.6447, 0.6892, 0.6801, 0.8684, 0.6801, 0.8684, 0.6447, 0.9189, 0.6447, 0.9189, 0.6801, 0.3536, 0.7376, 0.3536, 0.7022, 0.4041, 0.7022, 0.4041, 0.7376, 0.4168, 0.8425, 0.4568, 0.8425, 0.4568, 0.893, 0.4168, 0.893, 0.8751, 0.1515, 0.9151, 0.1515, 0.9151, 0.202, 0.8751, 0.202, 0.1515, 0.9852, 0.1515, 0.9499, 0.202, 0.9499, 0.202, 0.9852, 0.8751, 0.05051, 0.9151, 0.05051, 0.9151, 0.101, 0.8751, 0.101, 0.7674, 0.6801, 0.7674, 0.6447, 0.8179, 0.6447, 0.8179, 0.6801, 0.2526, 0.9852, 0.2526, 0.9499, 0.3031, 0.9499, 0.3031, 0.9852, 0.3079, 0.6782, 0.3079, 0.6382, 0.3584, 0.6382, 0.3584, 0.6782, 0.2526, 0.7376, 0.2526, 0.7022, 0.3031, 0.7022, 0.3031, 0.7376, 0.774, 0.6207, 0.774, 0.5807, 0.8245, 0.5807, 0.8245, 0.6207, 0.0782, 0.3982, 0.0782, 0.3582, 0.1287, 0.3582, 0.1287, 0.3982, 0.7674, 0.9278, 0.7674, 0.8924, 0.8179, 0.8924, 0.8179, 0.9278, 0.4168, 0.7414, 0.4568, 0.7414, 0.4568, 0.792, 0.4168, 0.792, 0.3079, 0.3982, 0.3079, 0.3582, 0.3584, 0.3582, 0.3584, 0.3982, 0.5377, 0.9278, 0.5377, 0.8924, 0.5882, 0.8924, 0.5882, 0.9278, 0.05051, 0.7376, 0.05051, 0.7022, 0.101, 0.7022, 0.101, 0.7376, 0.05051, 0.9852, 0.05051, 0.9499, 0.101, 0.9499, 0.101, 0.9852, 0.5377, 0.6801, 0.5377, 0.6447, 0.5882, 0.6447, 0.5882, 0.6801, 0.0782, 0.6782, 0.0782, 0.6382, 0.1287, 0.6382, 0.1287, 0.6782, 0.774, 0.3407, 0.774, 0.3007, 0.8245, 0.3007, 0.8245, 0.3407, 0.3283, 0.7376, 0.3283, 0.7022, 0.3536, 0.7022, 0.3536, 0.7376, 0.8497, 0.6207, 0.8497, 0.5807, 0.875, 0.5807, 0.875, 0.6207, 0.154, 0.3982, 0.154, 0.3582, 0.1792, 0.3582, 0.1792, 0.3982, 0.8432, 0.9278, 0.8432, 0.8924, 0.8684, 0.8924, 0.8684, 0.9278, 0.8751, 0.1263, 0.9151, 0.1263, 0.9151, 0.1515, 0.8751, 0.1515, 0.8432, 0.6801, 0.8432, 0.6447, 0.8684, 0.6447, 0.8684, 0.6801, 0.3283, 0.9852, 0.3283, 0.9499, 0.3536, 0.9499, 0.3536, 0.9852, 0.3837, 0.6782, 0.3837, 0.6382, 0.4089, 0.6382, 0.4089, 0.6782, 0.1263, 0.9852, 0.1263, 0.9499, 0.1515, 0.9499, 0.1515, 0.9852, 0.6134, 0.6801, 0.6134, 0.6447, 0.6387, 0.6447, 0.6387, 0.6801, 0.154, 0.6782, 0.154, 0.6382, 0.1792, 0.6382, 0.1792, 0.6782, 0.8497, 0.3407, 0.8497, 0.3007, 0.875, 0.3007, 0.875, 0.3407, 0.7178, 0.939, 0.7178, 0.9008, 0.7674, 0.8924, 0.7674, 0.9278, 0.02863, 0.3887, 0.02863, 0.3455, 0.0782, 0.3582, 0.0782, 0.3982, 0.7246, 0.6335, 0.7234, 0.5807, 0.774, 0.5807, 0.774, 0.6207, 0.202, 0.7376, 0.2032, 0.6909, 0.2526, 0.7022, 0.2526, 0.7376, 0.2584, 0.6909, 0.2584, 0.6478, 0.3079, 0.6382, 0.3079, 0.6782, 0.2032, 0.9965, 0.202, 0.9499, 0.2526, 0.9499, 0.2526, 0.9852, 0.7178, 0.6717, 0.7178, 0.6335, 0.7674, 0.6447, 0.7674, 0.6801, 0.8751, 9.097e-09, 0.9279, 0.00114, 0.9151, 0.05051, 0.8751, 0.05051, 0.7234, 0.3407, 0.7246, 0.288, 0.774, 0.3007, 0.774, 0.3407, 0.02863, 0.6909, 0.02863, 0.6478, 0.0782, 0.6382, 0.0782, 0.6782, 0.4881, 0.6717, 0.4881, 0.6335, 0.5377, 0.6447, 0.5377, 0.6801, 0.001153, 0.9965, 1.227e-09, 0.9499, 0.05051, 0.9499, 0.05051, 0.9852, 1.725e-08, 0.7376, 0.001153, 0.6909, 0.05051, 0.7022, 0.05051, 0.7376, 0.4881, 0.939, 0.4881, 0.9008, 0.5377, 0.8924, 0.5377, 0.9278, 0.2584, 0.3887, 0.2584, 0.3455, 0.3079, 0.3582, 0.3079, 0.3982, 0.4041, 0.6921, 0.4568, 0.6909, 0.4568, 0.7414, 0.4168, 0.7414, 0.8179, 0.9278, 0.8179, 0.8924, 0.8432, 0.8924, 0.8432, 0.9278, 0.1287, 0.3982, 0.1287, 0.3582, 0.154, 0.3582, 0.154, 0.3982, 0.8245, 0.6207, 0.8245, 0.5807, 0.8497, 0.5807, 0.8497, 0.6207, 0.3031, 0.7376, 0.3031, 0.7022, 0.3283, 0.7022, 0.3283, 0.7376, 0.8245, 0.3407, 0.8245, 0.3007, 0.8497, 0.3007, 0.8497, 0.3407, 0.1287, 0.6782, 0.1287, 0.6382, 0.154, 0.6382, 0.154, 0.6782, 0.5882, 0.6801, 0.5882, 0.6447, 0.6134, 0.6447, 0.6134, 0.6801, 0.101, 0.9852, 0.101, 0.9499, 0.1263, 0.9499, 0.1263, 0.9852, 0.4168, 0.8172, 0.4568, 0.8172, 0.4568, 0.8425, 0.4168, 0.8425, 0.3837, 0.3982, 0.3837, 0.3582, 0.4089, 0.3582, 0.4089, 0.3982, 0.6134, 0.9278, 0.6134, 0.8924, 0.6387, 0.8924, 0.6387, 0.9278, 0.1263, 0.7376, 0.1263, 0.7022, 0.1515, 0.7022, 0.1515, 0.7376, 0.3584, 0.6782, 0.3584, 0.6382, 0.3837, 0.6382, 0.3837, 0.6782, 0.3031, 0.9852, 0.3031, 0.9499, 0.3283, 0.9499, 0.3283, 0.9852, 0.8179, 0.6801, 0.8179, 0.6447, 0.8432, 0.6447, 0.8432, 0.6801, 0.8751, 0.101, 0.9151, 0.101, 0.9151, 0.1263, 0.8751, 0.1263, 0.101, 0.7376, 0.101, 0.7022, 0.1263, 0.7022, 0.1263, 0.7376, 0.5882, 0.9278, 0.5882, 0.8924, 0.6134, 0.8924, 0.6134, 0.9278, 0.3584, 0.3982, 0.3584, 0.3582, 0.3837, 0.3582, 0.3837, 0.3982, 0.4168, 0.792, 0.4568, 0.792, 0.4568, 0.8172, 0.4168, 0.8172, 0.9255, 0.528, 0.9255, 0.288, 0.9507, 0.288, 0.9507, 0.528, 0.7173, 0.3132, 0.7173, 0.288, 0.7198, 0.288, 0.7198, 0.3132, 0.875, 0.5807, 0.8497, 0.5807, 0.8497, 0.3407, 0.875, 0.3407, 0.3283, 0.9852, 0.3536, 0.9852, 0.3536, 0.9877, 0.3283, 0.9877, 0.4835, 0.5956, 0.7234, 0.5956, 0.7234, 0.6335, 0.4835, 0.6335, 0.8373, 0.024, 0.625, 0.024, 0.6112, 0.0, 0.8511, 0.0, 0.1515, 0.7376, 0.1515, 0.9499, 0.1263, 0.9499, 0.1263, 0.7376, 0.4835, 0.3833, 0.4835, 0.5956, 0.4595, 0.6095, 0.4595, 0.3695, 0.7234, 0.3833, 0.4835, 0.3833, 0.4835, 0.3455, 0.7234, 0.3455, 0.3283, 0.7376, 0.3536, 0.7376, 0.3536, 0.9499, 0.3283, 0.9499, 0.8911, 0.2422, 0.8911, 0.2674, 0.8751, 0.2673, 0.8751, 0.242, 0.625, 0.024, 0.8373, 0.024, 0.8373, 0.264, 0.625, 0.264, 0.4835, 0.5956, 0.4835, 0.3833, 0.7234, 0.3833, 0.7234, 0.5956, 0.9784, -2.426e-09, 0.9784, 0.24, 0.9531, 0.24, 0.9531, -4.332e-09, 0.9821, 0.8735, 0.9568, 0.8735, 0.9568, 0.6335, 0.9821, 0.6335, 0.8911, 0.2674, 0.8911, 0.2422, 0.9071, 0.242, 0.9071, 0.2673, 0.875, 0.6207, 0.8497, 0.6207, 0.8499, 0.6047, 0.8751, 0.6047, 0.9189, 0.8735, 0.9189, 0.6335, 0.9568, 0.6335, 0.9568, 0.8735, 0.9151, 0.1263, 0.9151, 0.1515, 0.8991, 0.1517, 0.8991, 0.1264, 0.9279, 0.24, 0.9279, 3.298e-09, 0.9531, 5.204e-09, 0.9531, 0.24, 0.9507, 0.288, 0.976, 0.288, 0.976, 0.528, 0.9507, 0.528, 0.1515, 0.7022, 0.1263, 0.7022, 0.1263, 0.6997, 0.1515, 0.6997, 0.8373, 0.264, 0.8373, 0.024, 0.8751, 0.024, 0.8751, 0.264, 0.4595, 0.6909, 0.4595, 0.7162, 0.457, 0.7162, 0.457, 0.6909, 0.625, 0.264, 0.8373, 0.264, 0.8511, 0.288, 0.6112, 0.288, 0.976, 0.5141, 0.976, 0.3018, 1.0, 0.288, 1.0, 0.528])
me_tablemesh.materials.append(mat_tablematerial)
me_tablemesh.update()

# ---- objects
ob_table = bpy.data.objects.new('Table', me_tablemesh)

# ---- transforms, parenting, visibility, modifiers, constraints
ob_table.location = (0.0, 0.0, 0.0)

# ---- collection membership
col_collection.objects.link(ob_table)

# ---- scene / render settings (as saved in the file)
scene.frame_start = 1; scene.frame_end = 250; scene.frame_set(1)
scene.render.engine = 'BLENDER_EEVEE_NEXT'
bpy.context.view_layer.update()

# ---- added for rendering (the .blend has no active camera and no usable light): camera, sun
cam_auto = bpy.data.cameras.new('AutoCamera')
cam_auto.lens = 50.0
cam_auto.sensor_width = 36.0
cam_auto.clip_end = 1000.0
ob_auto_camera = bpy.data.objects.new('AutoCamera', cam_auto)
scene.collection.objects.link(ob_auto_camera)
ob_auto_camera.location = (2.97941, -3.57529, 1.83827)
ob_auto_camera.rotation_euler = (1.09748, -7.21219e-08, 0.694738)
scene.camera = ob_auto_camera
light_auto_sun = bpy.data.lights.new('AutoSun', 'SUN')
light_auto_sun.energy = 3.0
light_auto_sun.angle = 0.0523599
ob_auto_sun = bpy.data.objects.new('AutoSun', light_auto_sun)
scene.collection.objects.link(ob_auto_sun)
ob_auto_sun.rotation_euler = (0.872665, 0.174533, 0.523599)
bpy.context.view_layer.update()
